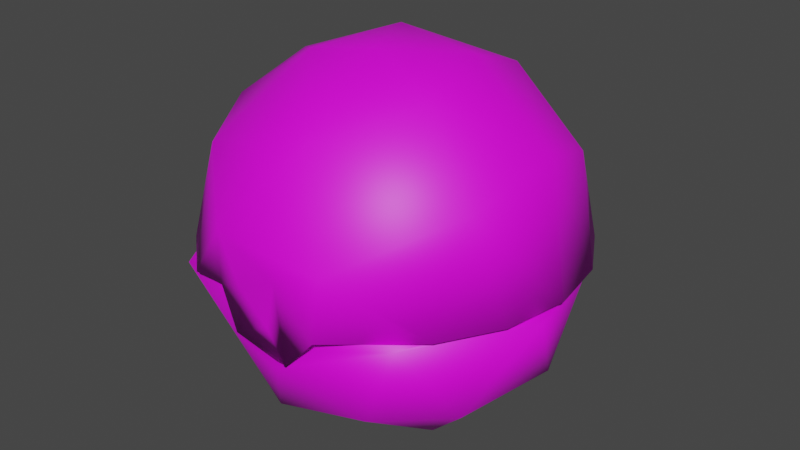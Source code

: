 # Source: item.blend  (saved by Blender 4.2.66; exported with 4.5.12 LTS)
import bpy
from mathutils import Matrix  # noqa: F401  (used for matrix-valued properties, if any)

bpy.ops.wm.read_factory_settings(use_empty=True)
scene = bpy.context.scene
scene.name = 'PokeBall'

# ---- images (referenced by path relative to the original .blend; pixels are not part of the script)
import os
ASSET_DIR = os.environ.get("B2B_ASSET_DIR", "")  # directory of the original .blend (textures are referenced by path, not embedded)
HERE = os.path.dirname(os.path.abspath(__file__))  # packed textures are extracted next to this script under _unpacked/

def load_image(name, relpath, width, height, colorspace="sRGB"):
    """Load a texture the original file referenced (path relative to the .blend, or extracted next to this script)."""
    p = next((c for c in (os.path.join(HERE, relpath), os.path.join(ASSET_DIR, relpath)) if relpath and os.path.exists(c)), "")
    if p:
        img = bpy.data.images.load(p, check_existing=True)
        img.name = name
    else:  # same state as the original file: an image datablock whose file is absent (Cycles renders it pink)
        img = bpy.data.images.new(name, width, height)
        img.source = "FILE"
        img.filepath = "//" + (relpath or name)
    img.colorspace_settings.name = colorspace
    return img
img_it_ball_1_body1_png_001 = load_image('it_ball_1_Body1.png.001', 'it_ball_1_Body1.png', 1024, 1024, 'sRGB')

# ---- materials (node trees are filled in below, after node groups)
mat_material = bpy.data.materials.new('material')
mat_material.use_transparent_shadow = False
mat_material.diffuse_color = (0.5642, 0.6605, 0.6037, 1.0)

# ---- material node trees
mat_material.use_nodes = True; mat_material.node_tree.nodes.clear()
_N = mat_material.node_tree.nodes; _L = mat_material.node_tree.links
n0 = _N.new('ShaderNodeBsdfPrincipled'); n0.name = 'Principled BSDF'; n0.location = (10, 300)
n0.distribution = 'GGX'
n0.subsurface_method = 'RANDOM_WALK_SKIN'
n0.inputs[3].default_value = 1.45
n0.inputs[27].default_value = (0.0, 0.0, 0.0, 1.0)
n0.inputs[28].default_value = 1.0
n1 = _N.new('ShaderNodeOutputMaterial'); n1.name = 'Material Output'; n1.location = (300, 300)
n2 = _N.new('ShaderNodeTexImage'); n2.name = 'Image Texture'; n2.location = (-280, 275)
n2.image = img_it_ball_1_body1_png_001
_L.new(n0.outputs[0], n1.inputs[0])
_L.new(n2.outputs[0], n0.inputs[0])
n1.is_active_output = True

# ---- world
world_world = bpy.data.worlds.new('World'); scene.world = world_world
world_world.use_nodes = True; world_world.node_tree.nodes.clear()
_N = world_world.node_tree.nodes; _L = world_world.node_tree.links
n0 = _N.new('ShaderNodeOutputWorld'); n0.name = 'World Output'; n0.location = (300, 300)
n1 = _N.new('ShaderNodeBackground'); n1.name = 'Background'; n1.location = (10, 300)
n1.inputs[0].default_value = (0.05088, 0.05088, 0.05088, 1.0)
_L.new(n1.outputs[0], n0.inputs[0])
n0.is_active_output = True
world_world.color = (0.05088, 0.05088, 0.05088)
world_world.use_sun_shadow = False
world_world.sun_shadow_jitter_overblur = 0.0

# ---- meshes
me_ball = bpy.data.meshes.new('Ball')
me_ball.from_pydata([(0.9415, -2.648, 2.824), (0.4959, -2.684, 2.827), (0.9035, -2.641, 2.838), (-0.9682, -2.669, 2.826), (0.4959, -2.684, 2.827), (0.8182, -2.663, 2.521), (1.948, -2.365, 2.82), (0.2167, -2.786, 2.054), (1.29, -2.193, 1.329), (3.022, -0.5603, 2.821), (2.245, -1.258, 1.309), (-0.6445, -2.673, 2.194), (2.742, 0.9888, 2.836), (2.009, 2.344, 2.826), (-0.3925, -2.177, 0.8366), (1.317, -0.6949, 0.3103), (2.54, 0.4838, 1.312), (-1.952, -1.637, 1.33), (-1.115, -0.8038, 0.2927), (0.09616, -1.014, 0.1285), (1.645, 2.007, 1.314), (1.113, 1.034, 0.3481), (0.8408, 0.05943, 0.06257), (-0.8571, 0.3581, 0.05043), (-0.2823, 1.432, 0.3167), (-0.01875, 2.599, 1.315), (-1.29, 2.227, 1.336), (-2.245, 1.292, 1.313), (-2.54, -0.4498, 1.31), (-0.9188, -2.645, 2.837), (-1.928, -2.418, 2.796), (-3.036, -0.478, 2.822), (-1.945, 2.398, 2.826), (0.04174, 3.09, 2.825), (-0.426, -2.763, 2.844), (1.06, -2.8, 3.747), (-1.622, -2.044, 4.67), (0.3818, -2.199, 5.195), (-2.43, -0.7149, 4.84), (-1.848, 0.09787, 5.474), (-0.8749, -0.7621, 5.87), (0.1361, -0.5907, 6.023), (1.367, -0.9388, 5.624), (-0.6376, 0.9042, 5.898), (-2.343, 1.334, 4.496), (-1.471, 2.016, 4.834), (-0.4445, 2.349, 4.987), (2.343, -1.336, 4.493), (2.483, 0.2639, 4.832), (1.06, 0.4627, 5.873), (-2.82, 1.065, 2.911), (-2.287, 1.97, 2.906), (-1.478, 2.637, 2.9), (0.9329, 1.675, 5.438), (0.9078, 2.538, 4.498), (2.328, 1.361, 4.496), (2.819, -1.068, 2.907), (2.285, -1.972, 2.898), (0.3771, -0.4549, 0.3761), (0.8807, 0.5249, 0.5282), (-0.5098, 0.8995, 0.5476), (-0.7463, -0.6107, 0.4868), (1.49, 1.651, 1.409), (-0.6719, 2.123, 1.409), (2.161, -0.457, 1.406), (-2.161, 0.4872, 1.407), (0.6262, -2.162, 1.46), (-1.489, -1.632, 1.412), (7.569e-06, 2.826, 2.834), (2.337, -1.336, 2.828), (-2.723, 1.038, 2.837), (-2.337, -1.336, 2.828), (0.0, -0.004384, 5.685), (0.8843, 1.507, 5.11), (0.1574, -1.804, 5.069), (-1.303, 1.182, 5.094), (-1.318, -1.172, 5.093), (1.816, 0.1225, 5.062), (0.0, 2.176, 4.506), (1.752, 2.073, 2.891), (1.88, -1.214, 4.545), (2.663, 0.503, 2.882), (0.009636, 2.715, 2.89), (1.717, -2.098, 2.877), (0.3606, -2.772, 2.853), (2.543, -0.9247, 2.885), (-2.218, -0.2829, 4.547), (3.013, -0.0344, 2.912), (2.843, 1.004, 2.911), (2.328, 1.92, 2.906), (1.534, 2.605, 2.9), (0.9895, -2.851, 2.792), (0.5546, 2.974, 2.896), (-0.492, 2.984, 2.922), (-3.013, 0.03169, 2.912), (-2.841, -1.006, 2.907), (-2.326, -1.922, 2.898), (-1.512, -2.62, 2.874), (-0.7322, -2.819, 3.874), (-1.717, -2.098, 2.877), (-2.608, -0.772, 2.875), (-2.652, 0.5548, 2.888), (-1.737, 2.085, 2.891), (0.2671, -2.8, 3.429), (0.08248, -2.792, 2.653), (-0.4122, -2.795, 3.109), (-0.6118, -2.727, 2.269), (0.3732, -2.76, 2.115), (1.012, -2.617, 2.92), (0.898, -2.656, 2.849), (-0.9106, -2.684, 2.924)], [], [(7, 5, 11), (5, 0, 1), (5, 4, 11), (4, 3, 11), (2, 5, 6), (6, 5, 7), (6, 7, 8), (6, 8, 10), (6, 10, 9), (8, 7, 14), (7, 11, 14), (9, 10, 16), (9, 16, 12), (12, 16, 13), (14, 19, 8), (8, 15, 10), (8, 19, 15), (13, 16, 20), (10, 15, 16), (14, 17, 18), (14, 18, 19), (15, 19, 22), (13, 20, 33), (18, 23, 19), (19, 23, 22), (15, 21, 16), (15, 22, 21), (16, 21, 20), (20, 25, 33), (20, 21, 25), (21, 24, 25), (21, 22, 24), (22, 23, 24), (24, 26, 25), (24, 23, 27), (24, 27, 26), (23, 28, 27), (23, 18, 28), (18, 17, 28), (17, 14, 30), (14, 11, 30), (11, 29, 30), (17, 30, 28), (30, 31, 28), (28, 31, 27), (31, 70, 27), (70, 32, 27), (27, 32, 26), (26, 32, 25), (32, 33, 25), (35, 37, 98), (98, 37, 36), (37, 40, 36), (36, 40, 38), (36, 97, 98), (97, 36, 96), (36, 38, 96), (96, 38, 95), (38, 40, 39), (37, 41, 40), (95, 38, 94), (37, 42, 41), (40, 41, 43), (40, 43, 39), (39, 44, 38), (39, 43, 45), (39, 45, 44), (38, 44, 94), (43, 46, 45), (43, 41, 49), (42, 37, 47), (42, 47, 48), (42, 48, 49), (42, 49, 41), (44, 50, 94), (50, 44, 51), (44, 45, 51), (51, 45, 52), (49, 48, 53), (49, 53, 43), (43, 53, 46), (53, 54, 46), (45, 46, 52), (52, 46, 93), (46, 54, 93), (53, 48, 55), (53, 55, 54), (54, 92, 93), (92, 54, 90), (54, 55, 90), (90, 55, 89), (89, 55, 88), (55, 48, 88), (88, 48, 87), (48, 47, 87), (87, 47, 56), (56, 47, 57), (47, 35, 57), (47, 37, 35), (58, 59, 60), (58, 60, 61), (60, 59, 63), (58, 64, 59), (60, 65, 61), (61, 66, 58), (62, 59, 64), (59, 62, 63), (60, 63, 65), (66, 61, 67), (58, 66, 64), (61, 65, 67), (62, 64, 12), (66, 67, 29), (66, 29, 2), (12, 68, 62), (63, 62, 68), (64, 66, 69), (69, 12, 64), (69, 66, 2), (67, 71, 29), (65, 63, 70), (70, 63, 68), (67, 65, 71), (65, 70, 71), (30, 29, 71), (71, 31, 30), (71, 70, 31), (4, 2, 29), (2, 6, 69), (70, 68, 32), (6, 9, 69), (68, 33, 32), (9, 12, 69), (68, 13, 33), (68, 12, 13), (72, 73, 77), (72, 75, 73), (72, 77, 74), (72, 76, 75), (72, 74, 76), (75, 78, 73), (74, 77, 80), (77, 73, 79), (77, 79, 81), (77, 81, 80), (75, 76, 86), (78, 82, 73), (78, 75, 102), (78, 102, 82), (82, 79, 73), (74, 99, 76), (74, 80, 83), (74, 84, 99), (74, 83, 84), (81, 85, 80), (80, 85, 83), (76, 99, 86), (75, 101, 102), (75, 86, 101), (99, 100, 86), (86, 100, 101), (35, 91, 57), (97, 110, 98), (84, 34, 99), (103, 91, 35), (103, 107, 91), (103, 104, 107), (35, 98, 103), (104, 106, 107), (98, 105, 103), (104, 105, 106), (105, 110, 106), (110, 105, 98), (105, 104, 103), (108, 91, 107), (91, 109, 83), (91, 83, 57), (109, 84, 83), (83, 85, 57), (85, 56, 57), (85, 81, 56), (81, 87, 56), (81, 88, 87), (81, 79, 88), (79, 89, 88), (79, 90, 89), (79, 82, 90), (82, 92, 90), (82, 93, 92), (82, 52, 93), (82, 102, 52), (102, 51, 52), (102, 50, 51), (102, 101, 50), (101, 94, 50), (101, 100, 94), (100, 95, 94), (100, 96, 95), (100, 99, 96), (99, 97, 96), (99, 110, 97), (99, 34, 110), (107, 106, 108), (106, 110, 108)])
me_ball.polygons.foreach_set('use_smooth', [True] * 204)
_k = set([(2, 29), (2, 69), (12, 68), (12, 69), (29, 71), (68, 70), (70, 71), (91, 107)])
me_ball.attributes.new('sharp_edge', 'BOOLEAN', 'EDGE').data.foreach_set('value', [ (min(e.vertices), max(e.vertices)) in _k for e in me_ball.edges])
_uv = me_ball.uv_layers.new(name='UVMap')
_uv.uv.foreach_set('vector', [0.4344, 0.7192, 0.4573, 0.6828, 0.4455, 0.7962, 0.4573, 0.6828, 0.4787, 0.6725, 0.4788, 0.7088, 0.4573, 0.6828, 0.4788, 0.7088, 0.4455, 0.7962, 0.4788, 0.7088, 0.4788, 0.828, 0.4455, 0.7962, 0.4616, 0.8208, 0.4398, 0.7975, 0.421, 0.8935, 0.421, 0.8935, 0.4398, 0.7975, 0.4228, 0.7584, 0.421, 0.8935, 0.4228, 0.7584, 0.3635, 0.8156, 0.421, 0.8935, 0.3635, 0.8156, 0.3133, 0.8634, 0.421, 0.8935, 0.3133, 0.8634, 0.2875, 0.9715, 0.3635, 0.8156, 0.4228, 0.7584, 0.3489, 0.7284, 0.4228, 0.7584, 0.4322, 0.7047, 0.3489, 0.7284, 0.2875, 0.9715, 0.3133, 0.8634, 0.2243, 0.8793, 0.2875, 0.9715, 0.2243, 0.8793, 0.1684, 0.9649, 0.1684, 0.9649, 0.2243, 0.8793, 0.0746, 0.8955, 0.3489, 0.7284, 0.2888, 0.7524, 0.3635, 0.8156, 0.3635, 0.8156, 0.2807, 0.8097, 0.3133, 0.8634, 0.3635, 0.8156, 0.2888, 0.7524, 0.2807, 0.8097, 0.0746, 0.8955, 0.2243, 0.8793, 0.1459, 0.8343, 0.3133, 0.8634, 0.2807, 0.8097, 0.2243, 0.8793, 0.3489, 0.7284, 0.3326, 0.6459, 0.2804, 0.7012, 0.3489, 0.7284, 0.2804, 0.7012, 0.2888, 0.7524, 0.2807, 0.8097, 0.2888, 0.7524, 0.2466, 0.7807, 0.0746, 0.8955, 0.1459, 0.8343, 0.0209, 0.7505, 0.2804, 0.7012, 0.2322, 0.7163, 0.2888, 0.7524, 0.2888, 0.7524, 0.2322, 0.7163, 0.2466, 0.7807, 0.2807, 0.8097, 0.2028, 0.7987, 0.2243, 0.8793, 0.2807, 0.8097, 0.2466, 0.7807, 0.2028, 0.7987, 0.2243, 0.8793, 0.2028, 0.7987, 0.1459, 0.8343, 0.1459, 0.8343, 0.1148, 0.7495, 0.0209, 0.7505, 0.1459, 0.8343, 0.2028, 0.7987, 0.1148, 0.7495, 0.2028, 0.7987, 0.1877, 0.7388, 0.1148, 0.7495, 0.2028, 0.7987, 0.2466, 0.7807, 0.1877, 0.7388, 0.2466, 0.7807, 0.2322, 0.7163, 0.1877, 0.7388, 0.1877, 0.7388, 0.1304, 0.6826, 0.1148, 0.7495, 0.1877, 0.7388, 0.2322, 0.7163, 0.1805, 0.6349, 0.1877, 0.7388, 0.1805, 0.6349, 0.1304, 0.6826, 0.2322, 0.7163, 0.2695, 0.6189, 0.1805, 0.6349, 0.2322, 0.7163, 0.2804, 0.7012, 0.2695, 0.6189, 0.2804, 0.7012, 0.3326, 0.6459, 0.2695, 0.6189, 0.3326, 0.6459, 0.3489, 0.7284, 0.4056, 0.605, 0.3489, 0.7284, 0.4322, 0.7047, 0.4056, 0.605, 0.4322, 0.7047, 0.4605, 0.6733, 0.4056, 0.605, 0.3326, 0.6459, 0.4056, 0.605, 0.2695, 0.6189, 0.4056, 0.605, 0.2848, 0.5262, 0.2695, 0.6189, 0.2695, 0.6189, 0.2848, 0.5262, 0.1805, 0.6349, 0.2848, 0.5262, 0.1684, 0.5334, 0.1805, 0.6349, 0.1684, 0.5334, 0.07283, 0.6048, 0.1805, 0.6349, 0.1805, 0.6349, 0.07283, 0.6048, 0.1304, 0.6826, 0.1304, 0.6826, 0.07283, 0.6048, 0.1148, 0.7495, 0.07283, 0.6048, 0.0209, 0.7505, 0.1148, 0.7495, 0.4335, 0.3205, 0.3553, 0.27, 0.4362, 0.2125, 0.4362, 0.2125, 0.3553, 0.27, 0.3594, 0.169, 0.3553, 0.27, 0.2838, 0.2174, 0.3594, 0.169, 0.3594, 0.169, 0.2838, 0.2174, 0.2867, 0.1295, 0.3594, 0.169, 0.4429, 0.1452, 0.4362, 0.2125, 0.4429, 0.1452, 0.3594, 0.169, 0.3946, 0.08611, 0.3594, 0.169, 0.2867, 0.1295, 0.3946, 0.08611, 0.3946, 0.08611, 0.2867, 0.1295, 0.3286, 0.04731, 0.2867, 0.1295, 0.2838, 0.2174, 0.2467, 0.1723, 0.3553, 0.27, 0.2764, 0.2593, 0.2838, 0.2174, 0.3286, 0.04731, 0.2867, 0.1295, 0.2531, 0.03436, 0.3553, 0.27, 0.2955, 0.3131, 0.2764, 0.2593, 0.2838, 0.2174, 0.2764, 0.2593, 0.2177, 0.2294, 0.2838, 0.2174, 0.2177, 0.2294, 0.2467, 0.1723, 0.2467, 0.1723, 0.1804, 0.1288, 0.2867, 0.1295, 0.2467, 0.1723, 0.2177, 0.2294, 0.1491, 0.1857, 0.2467, 0.1723, 0.1491, 0.1857, 0.1804, 0.1288, 0.2867, 0.1295, 0.1804, 0.1288, 0.2531, 0.03436, 0.2177, 0.2294, 0.1372, 0.2352, 0.1491, 0.1857, 0.2177, 0.2294, 0.2764, 0.2593, 0.2367, 0.2983, 0.2955, 0.3131, 0.3553, 0.27, 0.3259, 0.3808, 0.2955, 0.3131, 0.3259, 0.3808, 0.2454, 0.3796, 0.2955, 0.3131, 0.2454, 0.3796, 0.2367, 0.2983, 0.2955, 0.3131, 0.2367, 0.2983, 0.2764, 0.2593, 0.1804, 0.1288, 0.1775, 0.04715, 0.2531, 0.03436, 0.1775, 0.04715, 0.1804, 0.1288, 0.1114, 0.08596, 0.1804, 0.1288, 0.1491, 0.1857, 0.1114, 0.08596, 0.1114, 0.08596, 0.1491, 0.1857, 0.06286, 0.1451, 0.2367, 0.2983, 0.2454, 0.3796, 0.179, 0.297, 0.2367, 0.2983, 0.179, 0.297, 0.2177, 0.2294, 0.2177, 0.2294, 0.179, 0.297, 0.1372, 0.2352, 0.179, 0.297, 0.1164, 0.3046, 0.1372, 0.2352, 0.1491, 0.1857, 0.1372, 0.2352, 0.06286, 0.1451, 0.06286, 0.1451, 0.1372, 0.2352, 0.03751, 0.2169, 0.1372, 0.2352, 0.1164, 0.3046, 0.03751, 0.2169, 0.179, 0.297, 0.2454, 0.3796, 0.1804, 0.3808, 0.179, 0.297, 0.1804, 0.3808, 0.1164, 0.3046, 0.1164, 0.3046, 0.03688, 0.2931, 0.03751, 0.2169, 0.03688, 0.2931, 0.1164, 0.3046, 0.06307, 0.3647, 0.1164, 0.3046, 0.1804, 0.3808, 0.06307, 0.3647, 0.06307, 0.3647, 0.1804, 0.3808, 0.1116, 0.4237, 0.1116, 0.4237, 0.1804, 0.3808, 0.1777, 0.4624, 0.1804, 0.3808, 0.2454, 0.3796, 0.1777, 0.4624, 0.1777, 0.4624, 0.2454, 0.3796, 0.2533, 0.4752, 0.2454, 0.3796, 0.3259, 0.3808, 0.2533, 0.4752, 0.2533, 0.4752, 0.3259, 0.3808, 0.3288, 0.4624, 0.3288, 0.4624, 0.3259, 0.3808, 0.3948, 0.4235, 0.3259, 0.3808, 0.4335, 0.3205, 0.3948, 0.4235, 0.3259, 0.3808, 0.3553, 0.27, 0.4335, 0.3205, 0.7934, 0.7881, 0.756, 0.8067, 0.7398, 0.7536, 0.7934, 0.7881, 0.7398, 0.7536, 0.7975, 0.745, 0.7398, 0.7536, 0.756, 0.8067, 0.6705, 0.7397, 0.7934, 0.7881, 0.7979, 0.8802, 0.756, 0.8067, 0.7398, 0.7536, 0.7516, 0.6661, 0.7975, 0.745, 0.7975, 0.745, 0.8826, 0.8044, 0.7934, 0.7881, 0.6937, 0.8467, 0.756, 0.8067, 0.7979, 0.8802, 0.756, 0.8067, 0.6937, 0.8467, 0.6705, 0.7397, 0.7398, 0.7536, 0.6705, 0.7397, 0.7516, 0.6661, 0.8826, 0.8044, 0.7975, 0.745, 0.8563, 0.6994, 0.7934, 0.7881, 0.8826, 0.8044, 0.7979, 0.8802, 0.7975, 0.745, 0.7516, 0.6661, 0.8563, 0.6994, 0.6937, 0.8467, 0.7979, 0.8802, 0.6425, 0.9242, 0.8826, 0.8044, 0.8563, 0.6994, 0.9551, 0.697, 0.8826, 0.8044, 0.9551, 0.697, 0.955, 0.8493, 0.6425, 0.9242, 0.5904, 0.7732, 0.6937, 0.8467, 0.6705, 0.7397, 0.6937, 0.8467, 0.5904, 0.7732, 0.7979, 0.8802, 0.8826, 0.8044, 0.873, 0.9433, 0.873, 0.9433, 0.6425, 0.9242, 0.7979, 0.8802, 0.873, 0.9433, 0.8826, 0.8044, 0.955, 0.8493, 0.8563, 0.6994, 0.873, 0.603, 0.9551, 0.697, 0.7516, 0.6661, 0.6705, 0.7397, 0.639, 0.6236, 0.639, 0.6236, 0.6705, 0.7397, 0.5904, 0.7732, 0.8563, 0.6994, 0.7516, 0.6661, 0.873, 0.603, 0.7516, 0.6661, 0.639, 0.6236, 0.873, 0.603, 0.5482, 0.9007, 0.5478, 0.8561, 0.5012, 0.9203, 0.5012, 0.9203, 0.5482, 0.9619, 0.5482, 0.9007, 0.5012, 0.9203, 0.5571, 0.9485, 0.5482, 0.9619, 0.5482, 0.8054, 0.5498, 0.7894, 0.5478, 0.8561, 0.5498, 0.7894, 0.5482, 0.7535, 0.5012, 0.7244, 0.5571, 0.9485, 0.5012, 0.8224, 0.5482, 0.8913, 0.5482, 0.7535, 0.5482, 0.684, 0.5012, 0.7244, 0.5012, 0.8224, 0.5482, 0.8218, 0.5482, 0.8913, 0.5482, 0.684, 0.5545, 0.6972, 0.5012, 0.7244, 0.5012, 0.8224, 0.5482, 0.7523, 0.5482, 0.8218, 0.5012, 0.8224, 0.5545, 0.6972, 0.5482, 0.7523, 0.7752, 0.2254, 0.7988, 0.299, 0.7238, 0.2906, 0.7752, 0.2254, 0.853, 0.217, 0.7988, 0.299, 0.7752, 0.2254, 0.7238, 0.2906, 0.7081, 0.179, 0.7752, 0.2254, 0.7749, 0.1465, 0.853, 0.217, 0.7752, 0.2254, 0.7081, 0.179, 0.7749, 0.1465, 0.853, 0.217, 0.8618, 0.299, 0.7988, 0.299, 0.7081, 0.179, 0.7238, 0.2906, 0.6693, 0.2579, 0.7238, 0.2906, 0.7988, 0.299, 0.8094, 0.4198, 0.7238, 0.2906, 0.8094, 0.4198, 0.6765, 0.3963, 0.7238, 0.2906, 0.6765, 0.3963, 0.6693, 0.2579, 0.853, 0.217, 0.7749, 0.1465, 0.8355, 0.1325, 0.8618, 0.299, 0.9263, 0.3524, 0.7988, 0.299, 0.8618, 0.299, 0.853, 0.217, 0.9726, 0.2255, 0.8618, 0.299, 0.9726, 0.2255, 0.9263, 0.3524, 0.9263, 0.3524, 0.8094, 0.4198, 0.7988, 0.299, 0.7081, 0.179, 0.741, 0.03106, 0.7749, 0.1465, 0.7081, 0.179, 0.6693, 0.2579, 0.5778, 0.2254, 0.7081, 0.179, 0.623, 0.09767, 0.741, 0.03106, 0.7081, 0.179, 0.5778, 0.2254, 0.623, 0.09767, 0.6765, 0.3963, 0.6016, 0.3256, 0.6693, 0.2579, 0.6693, 0.2579, 0.6016, 0.3256, 0.5778, 0.2254, 0.7749, 0.1465, 0.741, 0.03106, 0.8355, 0.1325, 0.853, 0.217, 0.9264, 0.09863, 0.9726, 0.2255, 0.853, 0.217, 0.8355, 0.1325, 0.9264, 0.09863, 0.741, 0.03106, 0.8438, 0.03714, 0.8355, 0.1325, 0.8355, 0.1325, 0.8438, 0.03714, 0.9264, 0.09863, 0.9593, 0.548, 0.9659, 0.5131, 0.9177, 0.5187, 0.9176, 0.5167, 0.9348, 0.5131, 0.9353, 0.5445, 0.9751, 0.4707, 0.9488, 0.4493, 0.9002, 0.4511, 0.5625, 0.5283, 0.6695, 0.4671, 0.6142, 0.592, 0.5625, 0.5283, 0.583, 0.3869, 0.6695, 0.4671, 0.5625, 0.5283, 0.541, 0.4525, 0.583, 0.3869, 0.6142, 0.592, 0.4625, 0.5916, 0.5625, 0.5283, 0.541, 0.4525, 0.4533, 0.4024, 0.583, 0.3869, 0.4625, 0.5916, 0.4891, 0.4986, 0.5625, 0.5283, 0.541, 0.4525, 0.4891, 0.4986, 0.4533, 0.4024, 0.4891, 0.4986, 0.4086, 0.467, 0.4533, 0.4024, 0.4086, 0.467, 0.4891, 0.4986, 0.4625, 0.5916, 0.4982, 0.5063, 0.5497, 0.4641, 0.5598, 0.5284, 0.5237, 1.662, 0.4968, 1.662, 0.5044, 1.759, 0.5008, 0.9273, 0.5226, 0.9279, 0.5476, 0.8859, 0.5008, 0.9273, 0.5476, 0.8859, 0.5009, 0.8703, 0.5226, 0.9279, 0.5453, 0.9272, 0.5476, 0.8859, 0.5476, 0.8859, 0.5476, 0.8333, 0.5009, 0.8703, 0.5476, 0.8333, 0.5008, 0.8333, 0.5009, 0.8703, 0.5476, 0.8333, 0.5476, 0.7795, 0.5008, 0.8333, 0.5476, 0.7795, 0.5008, 0.7964, 0.5008, 0.8333, 0.5476, 0.7795, 0.5008, 0.7595, 0.5008, 0.7964, 0.5476, 0.7795, 0.5476, 0.7071, 0.5008, 0.7595, 0.5476, 0.7071, 0.5008, 0.7225, 0.5008, 0.7595, 0.5476, 0.7071, 0.5009, 0.6856, 0.5008, 0.7225, 0.5476, 0.7071, 0.5476, 0.6642, 0.5009, 0.6856, 0.5476, 0.6642, 0.5008, 0.6487, 0.5009, 0.6856, 0.5476, 0.6642, 0.5009, 0.6856, 0.5008, 0.6487, 0.5476, 0.6642, 0.5008, 0.7225, 0.5009, 0.6856, 0.5476, 0.6642, 0.5476, 0.738, 0.5008, 0.7225, 0.5476, 0.738, 0.5008, 0.7595, 0.5008, 0.7225, 0.5476, 0.738, 0.5008, 0.7964, 0.5008, 0.7595, 0.5476, 0.738, 0.5476, 0.7964, 0.5008, 0.7964, 0.5476, 0.7964, 0.5008, 0.8333, 0.5008, 0.7964, 0.5476, 0.7964, 0.5476, 0.8522, 0.5008, 0.8333, 0.5476, 0.8522, 0.5009, 0.8703, 0.5008, 0.8333, 0.5476, 0.8522, 0.5009, 0.9072, 0.5009, 0.8703, 0.5476, 0.8522, 0.5476, 0.9228, 0.5009, 0.9072, 0.5476, 0.9228, 0.5008, 0.9441, 0.5009, 0.9072, 0.5476, 0.9228, 0.5037, 0.9645, 0.5008, 0.9441, 0.5476, 0.9228, 0.5453, 0.9641, 0.5037, 0.9645, 0.8019, 0.661, 0.7311, 0.6897, 0.8531, 0.8075, 0.7311, 0.6897, 0.6971, 0.8053, 0.8531, 0.8075])
me_ball.materials.append(mat_material)
me_ball.update()
me_ball.normals_split_custom_set([tuple(v) for v in zip(*[iter([0.03451, -0.9934, -0.1098, 0.187, -0.9821, -0.02081, -0.1797, -0.9666, -0.1825, 0.03599, -0.9993, -0.005236, 0.08124, -0.9966, 0.01685, 0.01965, -0.9986, -0.0494, 0.187, -0.9821, -0.02081, 0.03141, -0.9993, -0.01823, -0.1797, -0.9666, -0.1825, 0.03141, -0.9993, -0.01823, -0.03699, -0.9993, 0.002296, -0.1797, -0.9666, -0.1825, 0.2513, -0.9349, 0.2508, 0.187, -0.9821, -0.02081, 0.5334, -0.6685, 0.5182, 0.5334, -0.6685, 0.5182, 0.187, -0.9821, -0.02081, 0.03451, -0.9934, -0.1098, 0.5334, -0.6685, 0.5182, 0.03451, -0.9934, -0.1098, 0.3944, -0.7407, -0.5439, 0.5334, -0.6685, 0.5182, 0.3944, -0.7407, -0.5439, 0.7474, -0.4055, -0.5263, 0.5334, -0.6685, 0.5182, 0.7474, -0.4055, -0.5263, 0.8416, -0.1559, 0.5172, 0.3944, -0.7407, -0.5439, 0.03451, -0.9934, -0.1098, -0.1302, -0.729, -0.6721, 0.03451, -0.9934, -0.1098, -0.1797, -0.9666, -0.1825, -0.1302, -0.729, -0.6721, 0.8416, -0.1559, 0.5172, 0.7474, -0.4055, -0.5263, 0.8328, 0.1696, -0.5269, 0.8416, -0.1559, 0.5172, 0.8328, 0.1696, -0.5269, 0.9343, 0.3537, 0.04344, 0.9343, 0.3537, 0.04344, 0.8328, 0.1696, -0.5269, 0.5635, 0.6485, 0.5118, -0.1302, -0.729, -0.6721, 0.04258, -0.3555, -0.9337, 0.3944, -0.7407, -0.5439, 0.3944, -0.7407, -0.5439, 0.4542, -0.247, -0.856, 0.7474, -0.4055, -0.5263, 0.3944, -0.7407, -0.5439, 0.04258, -0.3555, -0.9337, 0.4542, -0.247, -0.856, 0.5635, 0.6485, 0.5118, 0.8328, 0.1696, -0.5269, 0.5343, 0.6614, -0.5264, 0.7474, -0.4055, -0.5263, 0.4542, -0.247, -0.856, 0.8328, 0.1696, -0.5269, -0.1302, -0.729, -0.6721, -0.6513, -0.5603, -0.5117, -0.4037, -0.2727, -0.8733, -0.1302, -0.729, -0.6721, -0.4037, -0.2727, -0.8733, 0.04258, -0.3555, -0.9337, 0.4542, -0.247, -0.856, 0.04258, -0.3555, -0.9337, 0.2649, 0.04881, -0.963, 0.5635, 0.6485, 0.5118, 0.5343, 0.6614, -0.5264, 0.01364, 0.8624, 0.506, -0.4037, -0.2727, -0.8733, -0.3082, 0.1295, -0.9425, 0.04258, -0.3555, -0.9337, 0.04258, -0.3555, -0.9337, -0.3082, 0.1295, -0.9425, 0.2649, 0.04881, -0.963, 0.4542, -0.247, -0.856, 0.3713, 0.3518, -0.8593, 0.8328, 0.1696, -0.5269, 0.4542, -0.247, -0.856, 0.2649, 0.04881, -0.963, 0.3713, 0.3518, -0.8593, 0.8328, 0.1696, -0.5269, 0.3713, 0.3518, -0.8593, 0.5343, 0.6614, -0.5264, 0.5343, 0.6614, -0.5264, 0.0139, 0.8501, -0.5265, 0.01364, 0.8624, 0.506, 0.5343, 0.6614, -0.5264, 0.3713, 0.3518, -0.8593, 0.0139, 0.8501, -0.5265, 0.3713, 0.3518, -0.8593, -0.09562, 0.4798, -0.8722, 0.0139, 0.8501, -0.5265, 0.3713, 0.3518, -0.8593, 0.2649, 0.04881, -0.963, -0.09562, 0.4798, -0.8722, 0.2649, 0.04881, -0.963, -0.3082, 0.1295, -0.9425, -0.09562, 0.4798, -0.8722, -0.09562, 0.4798, -0.8722, -0.4145, 0.7398, -0.5299, 0.0139, 0.8501, -0.5265, -0.09562, 0.4798, -0.8722, -0.3082, 0.1295, -0.9425, -0.7456, 0.3862, -0.5431, -0.09562, 0.4798, -0.8722, -0.7456, 0.3862, -0.5431, -0.4145, 0.7398, -0.5299, -0.3082, 0.1295, -0.9425, -0.8319, -0.1332, -0.5388, -0.7456, 0.3862, -0.5431, -0.3082, 0.1295, -0.9425, -0.4037, -0.2727, -0.8733, -0.8319, -0.1332, -0.5388, -0.4037, -0.2727, -0.8733, -0.6513, -0.5603, -0.5117, -0.8319, -0.1332, -0.5388, -0.6513, -0.5603, -0.5117, -0.1302, -0.729, -0.6721, -0.5463, -0.6957, 0.4664, -0.1302, -0.729, -0.6721, -0.1797, -0.9666, -0.1825, -0.5463, -0.6957, 0.4664, -0.1797, -0.9666, -0.1825, -0.2228, -0.9516, 0.2118, -0.5463, -0.6957, 0.4664, -0.6513, -0.5603, -0.5117, -0.5463, -0.6957, 0.4664, -0.8319, -0.1332, -0.5388, -0.5463, -0.6957, 0.4664, -0.8497, -0.138, 0.5088, -0.8319, -0.1332, -0.5388, -0.8319, -0.1332, -0.5388, -0.8497, -0.138, 0.5088, -0.7456, 0.3862, -0.5431, -0.8497, -0.138, 0.5088, -0.9425, 0.3313, 0.04407, -0.7456, 0.3862, -0.5431, -0.9425, 0.3313, 0.04407, -0.5312, 0.6687, 0.5202, -0.7456, 0.3862, -0.5431, -0.7456, 0.3862, -0.5431, -0.5312, 0.6687, 0.5202, -0.4145, 0.7398, -0.5299, -0.4145, 0.7398, -0.5299, -0.5312, 0.6687, 0.5202, 0.0139, 0.8501, -0.5265, -0.5312, 0.6687, 0.5202, 0.01364, 0.8624, 0.506, 0.0139, 0.8501, -0.5265, 0.3394, -0.9071, 0.2491, 0.1183, -0.7139, 0.6902, -0.2059, -0.9493, 0.2376, -0.2059, -0.9493, 0.2376, 0.1183, -0.7139, 0.6902, -0.5281, -0.6656, 0.5274, 0.1183, -0.7139, 0.6902, -0.2943, -0.2844, 0.9124, -0.5281, -0.6656, 0.5274, -0.5281, -0.6656, 0.5274, -0.2943, -0.2844, 0.9124, -0.8139, -0.2319, 0.5327, -0.5281, -0.6656, 0.5274, -0.3417, -0.6987, -0.6285, -0.2059, -0.9493, 0.2376, -0.3417, -0.6987, -0.6285, -0.5281, -0.6656, 0.5274, -0.6532, -0.5167, -0.5535, -0.5281, -0.6656, 0.5274, -0.8139, -0.2319, 0.5327, -0.6532, -0.5167, -0.5535, -0.6532, -0.5167, -0.5535, -0.8139, -0.2319, 0.5327, -0.795, -0.2855, -0.5352, -0.8139, -0.2319, 0.5327, -0.2943, -0.2844, 0.9124, -0.5992, 0.07343, 0.7972, 0.1183, -0.7139, 0.6902, 0.04529, -0.1942, 0.9799, -0.2943, -0.2844, 0.9124, -0.795, -0.2855, -0.5352, -0.8139, -0.2319, 0.5327, -0.8462, 0.02054, -0.5324, 0.1183, -0.7139, 0.6902, 0.462, -0.3201, 0.8271, 0.04529, -0.1942, 0.9799, -0.2943, -0.2844, 0.9124, 0.04529, -0.1942, 0.9799, -0.2072, 0.2999, 0.9312, -0.2943, -0.2844, 0.9124, -0.2072, 0.2999, 0.9312, -0.5992, 0.07343, 0.7972, -0.5992, 0.07343, 0.7972, -0.7937, 0.4082, 0.451, -0.8139, -0.2319, 0.5327, -0.5992, 0.07343, 0.7972, -0.2072, 0.2999, 0.9312, -0.4926, 0.6717, 0.5533, -0.5992, 0.07343, 0.7972, -0.4926, 0.6717, 0.5533, -0.7937, 0.4082, 0.451, -0.8139, -0.2319, 0.5327, -0.7937, 0.4082, 0.451, -0.8462, 0.02054, -0.5324, -0.2072, 0.2999, 0.9312, -0.1425, 0.7909, 0.5951, -0.4926, 0.6717, 0.5533, -0.2072, 0.2999, 0.9312, 0.04529, -0.1942, 0.9799, 0.3578, 0.162, 0.9197, 0.462, -0.3201, 0.8271, 0.1183, -0.7139, 0.6902, 0.7686, -0.4494, 0.4554, 0.462, -0.3201, 0.8271, 0.7686, -0.4494, 0.4554, 0.8221, 0.06981, 0.565, 0.462, -0.3201, 0.8271, 0.8221, 0.06981, 0.565, 0.3578, 0.162, 0.9197, 0.462, -0.3201, 0.8271, 0.3578, 0.162, 0.9197, 0.04529, -0.1942, 0.9799, -0.7937, 0.4082, 0.451, -0.7802, 0.2748, -0.5619, -0.8462, 0.02054, -0.5324, -0.7802, 0.2748, -0.5619, -0.7937, 0.4082, 0.451, -0.6148, 0.5425, -0.5724, -0.7937, 0.4082, 0.451, -0.4926, 0.6717, 0.5533, -0.6148, 0.5425, -0.5724, -0.6148, 0.5425, -0.5724, -0.4926, 0.6717, 0.5533, -0.3981, 0.7289, -0.5569, 0.3578, 0.162, 0.9197, 0.8221, 0.06981, 0.565, 0.316, 0.528, 0.7882, 0.3578, 0.162, 0.9197, 0.316, 0.528, 0.7882, -0.2072, 0.2999, 0.9312, -0.2072, 0.2999, 0.9312, 0.316, 0.528, 0.7882, -0.1425, 0.7909, 0.5951, 0.316, 0.528, 0.7882, 0.3093, 0.8498, 0.4268, -0.1425, 0.7909, 0.5951, -0.4926, 0.6717, 0.5533, -0.1425, 0.7909, 0.5951, -0.3981, 0.7289, -0.5569, -0.3981, 0.7289, -0.5569, -0.1425, 0.7909, 0.5951, -0.1439, 0.8448, -0.5154, -0.1425, 0.7909, 0.5951, 0.3093, 0.8498, 0.4268, -0.1439, 0.8448, -0.5154, 0.316, 0.528, 0.7882, 0.8221, 0.06981, 0.565, 0.756, 0.4685, 0.4572, 0.316, 0.528, 0.7882, 0.756, 0.4685, 0.4572, 0.3093, 0.8498, 0.4268, 0.3093, 0.8498, 0.4268, 0.1308, 0.8046, -0.5792, -0.1439, 0.8448, -0.5154, 0.1308, 0.8046, -0.5792, 0.3093, 0.8498, 0.4268, 0.4362, 0.6954, -0.5711, 0.3093, 0.8498, 0.4268, 0.756, 0.4685, 0.4572, 0.4362, 0.6954, -0.5711, 0.4362, 0.6954, -0.5711, 0.756, 0.4685, 0.4572, 0.6246, 0.5333, -0.5705, 0.6246, 0.5333, -0.5705, 0.756, 0.4685, 0.4572, 0.7856, 0.2646, -0.5594, 0.756, 0.4685, 0.4572, 0.8221, 0.06981, 0.565, 0.7856, 0.2646, -0.5594, 0.7856, 0.2646, -0.5594, 0.8221, 0.06981, 0.565, 0.8417, -0.01797, -0.5397, 0.8221, 0.06981, 0.565, 0.7686, -0.4494, 0.4554, 0.8417, -0.01797, -0.5397, 0.8417, -0.01797, -0.5397, 0.7686, -0.4494, 0.4554, 0.7851, -0.2697, -0.5576, 0.7851, -0.2697, -0.5576, 0.7686, -0.4494, 0.4554, 0.6189, -0.5416, -0.569, 0.7686, -0.4494, 0.4554, 0.3394, -0.9071, 0.2491, 0.6189, -0.5416, -0.569, 0.7686, -0.4494, 0.4554, 0.1183, -0.7139, 0.6902, 0.3394, -0.9071, 0.2491, -0.1754, 0.2262, 0.9581, -0.3458, -0.2361, 0.9081, 0.1922, -0.3628, 0.9118, -0.1754, 0.2262, 0.9581, 0.1922, -0.3628, 0.9118, 0.306, 0.2491, 0.9189, 0.1922, -0.3628, 0.9118, -0.3458, -0.2361, 0.9081, 0.2673, -0.7708, 0.5783, -0.1754, 0.2262, 0.9581, -0.7692, 0.1982, 0.6074, -0.3458, -0.2361, 0.9081, 0.1922, -0.3628, 0.9118, 0.7701, -0.149, 0.6203, 0.306, 0.2491, 0.9189, 0.306, 0.2491, 0.9189, -0.2405, 0.7495, 0.6168, -0.1754, 0.2262, 0.9581, -0.5222, -0.6347, 0.5697, -0.3458, -0.2361, 0.9081, -0.7692, 0.1982, 0.6074, -0.3458, -0.2361, 0.9081, -0.5222, -0.6347, 0.5697, 0.2673, -0.7708, 0.5783, 0.1922, -0.3628, 0.9118, 0.2673, -0.7708, 0.5783, 0.7701, -0.149, 0.6203, -0.2405, 0.7495, 0.6168, 0.306, 0.2491, 0.9189, 0.5457, 0.5809, 0.6039, -0.1754, 0.2262, 0.9581, -0.2405, 0.7495, 0.6168, -0.7692, 0.1982, 0.6074, 0.306, 0.2491, 0.9189, 0.7701, -0.149, 0.6203, 0.5457, 0.5809, 0.6039, -0.5222, -0.6347, 0.5697, -0.7692, 0.1982, 0.6074, -0.8623, -0.3402, 0.3751, -0.2405, 0.7495, 0.6168, 0.5457, 0.5809, 0.6039, 0.3079, 0.8652, 0.3958, -0.2405, 0.7495, 0.6168, 0.3079, 0.8652, 0.3958, -0.3453, 0.8627, 0.3695, -0.8623, -0.3402, 0.3751, -0.01033, -0.9475, 0.3197, -0.5222, -0.6347, 0.5697, 0.2673, -0.7708, 0.5783, -0.5222, -0.6347, 0.5697, -0.01033, -0.9475, 0.3197, -0.7692, 0.1982, 0.6074, -0.2405, 0.7495, 0.6168, -0.7933, 0.4873, 0.365, -0.7933, 0.4873, 0.365, -0.8623, -0.3402, 0.3751, -0.7692, 0.1982, 0.6074, -0.7933, 0.4873, 0.365, -0.2405, 0.7495, 0.6168, -0.3453, 0.8627, 0.3695, 0.5457, 0.5809, 0.6039, 0.8345, 0.4204, 0.3562, 0.3079, 0.8652, 0.3958, 0.7701, -0.149, 0.6203, 0.2673, -0.7708, 0.5783, 0.8522, -0.357, 0.3826, 0.8522, -0.357, 0.3826, 0.2673, -0.7708, 0.5783, -0.01033, -0.9475, 0.3197, 0.5457, 0.5809, 0.6039, 0.7701, -0.149, 0.6203, 0.8345, 0.4204, 0.3562, 0.7701, -0.149, 0.6203, 0.8522, -0.357, 0.3826, 0.8345, 0.4204, 0.3562, -0.5463, -0.6957, 0.4664, -0.2228, -0.9516, 0.2118, -0.0731, -0.05354, 0.9959, -0.0731, -0.05354, 0.9959, -0.8497, -0.138, 0.5088, -0.5463, -0.6957, 0.4664, -0.0731, -0.05354, 0.9959, -0.9425, 0.3313, 0.04407, -0.8497, -0.138, 0.5088, -0.0001614, -0.263, 0.9648, -0.0001614, -0.263, 0.9648, -0.0001614, -0.263, 0.9648, 0.2513, -0.9349, 0.2508, 0.5334, -0.6685, 0.5182, 0.02967, -0.01802, 0.9994, -0.9425, 0.3313, 0.04407, -0.0009797, 0.03042, 0.9995, -0.5312, 0.6687, 0.5202, 0.5334, -0.6685, 0.5182, 0.8416, -0.1559, 0.5172, 0.02967, -0.01802, 0.9994, -0.0009797, 0.03042, 0.9995, 0.01364, 0.8624, 0.506, -0.5312, 0.6687, 0.5202, 0.8416, -0.1559, 0.5172, 0.9343, 0.3537, 0.04344, 0.02967, -0.01802, 0.9994, -0.0009797, 0.03042, 0.9995, 0.5635, 0.6485, 0.5118, 0.01364, 0.8624, 0.506, -0.0009797, 0.03042, 0.9995, 0.9343, 0.3537, 0.04344, 0.5635, 0.6485, 0.5118, -0.0003926, 0.006978, -1.0, -0.3627, -0.58, -0.7295, -0.6901, -0.07245, -0.72, -0.0003926, 0.006978, -1.0, 0.5011, -0.4543, -0.7366, -0.3627, -0.58, -0.7295, -0.0003926, 0.006978, -1.0, -0.6901, -0.07245, -0.72, -0.06503, 0.6976, -0.7135, -0.0003926, 0.006978, -1.0, 0.4918, 0.4695, -0.7333, 0.5011, -0.4543, -0.7366, -0.0003926, 0.006978, -1.0, -0.06503, 0.6976, -0.7135, 0.4918, 0.4695, -0.7333, 0.5011, -0.4543, -0.7366, -0.006274, -0.8641, -0.5033, -0.3627, -0.58, -0.7295, -0.06503, 0.6976, -0.7135, -0.6901, -0.07245, -0.72, -0.6824, 0.4701, -0.5598, -0.6901, -0.07245, -0.72, -0.3627, -0.58, -0.7295, -0.2793, -0.3276, -0.9026, -0.6901, -0.07245, -0.72, -0.2793, -0.3276, -0.9026, -0.4073, -0.09852, -0.908, -0.6901, -0.07245, -0.72, -0.4073, -0.09852, -0.908, -0.6824, 0.4701, -0.5598, 0.5011, -0.4543, -0.7366, 0.4918, 0.4695, -0.7333, 0.8292, 0.08701, -0.5522, -0.006274, -0.8641, -0.5033, -0.02007, -0.4432, -0.8962, -0.3627, -0.58, -0.7295, -0.006274, -0.8641, -0.5033, 0.5011, -0.4543, -0.7366, 0.2844, -0.3419, -0.8957, -0.006274, -0.8641, -0.5033, 0.2844, -0.3419, -0.8957, -0.02007, -0.4432, -0.8962, -0.02007, -0.4432, -0.8962, -0.2793, -0.3276, -0.9026, -0.3627, -0.58, -0.7295, -0.06503, 0.6976, -0.7135, 0.2608, 0.3662, -0.8932, 0.4918, 0.4695, -0.7333, -0.06503, 0.6976, -0.7135, -0.6824, 0.4701, -0.5598, -0.293, 0.4502, -0.8435, -0.06503, 0.6976, -0.7135, -0.06903, 0.832, -0.5504, 0.2608, 0.3662, -0.8932, -0.06503, 0.6976, -0.7135, -0.293, 0.4502, -0.8435, -0.06903, 0.832, -0.5504, -0.4073, -0.09852, -0.908, -0.4559, 0.147, -0.8778, -0.6824, 0.4701, -0.5598, -0.6824, 0.4701, -0.5598, -0.4559, 0.147, -0.8778, -0.293, 0.4502, -0.8435, 0.4918, 0.4695, -0.7333, 0.2608, 0.3662, -0.8932, 0.8292, 0.08701, -0.5522, 0.5011, -0.4543, -0.7366, 0.439, -0.1328, -0.8886, 0.2844, -0.3419, -0.8957, 0.5011, -0.4543, -0.7366, 0.8292, 0.08701, -0.5522, 0.439, -0.1328, -0.8886, 0.2608, 0.3662, -0.8932, 0.4292, 0.1648, -0.8881, 0.8292, 0.08701, -0.5522, 0.8292, 0.08701, -0.5522, 0.4292, 0.1648, -0.8881, 0.439, -0.1328, -0.8886, 0.3394, -0.9071, 0.2491, 0.1294, -0.9173, -0.3765, 0.6189, -0.5416, -0.569, -0.3417, -0.6987, -0.6285, -0.2226, -0.7496, -0.6234, -0.2059, -0.9493, 0.2376, -0.06903, 0.832, -0.5504, -0.01355, 0.0229, -0.9996, 0.2608, 0.3662, -0.8932, -0.009792, -0.9999, -0.01004, 0.1294, -0.9173, -0.3765, 0.3394, -0.9071, 0.2491, -0.009792, -0.9999, -0.01004, 0.134, -0.05982, -0.9892, 0.1294, -0.9173, -0.3765, -0.009792, -0.9999, -0.01004, 0.0005852, -0.999, -0.04571, 0.134, -0.05982, -0.9892, 0.3394, -0.9071, 0.2491, -0.2059, -0.9493, 0.2376, -0.009792, -0.9999, -0.01004, 0.0005852, -0.999, -0.04571, -0.5991, -0.003621, -0.8006, 0.134, -0.05982, -0.9892, -0.2059, -0.9493, 0.2376, -0.08456, -0.9951, -0.05092, -0.009792, -0.9999, -0.01004, 0.0005852, -0.999, -0.04571, -0.08456, -0.9951, -0.05092, -0.5991, -0.003621, -0.8006, -0.08456, -0.9951, -0.05092, -0.2226, -0.7496, -0.6234, -0.5991, -0.003621, -0.8006, -0.2226, -0.7496, -0.6234, -0.08456, -0.9951, -0.05092, -0.2059, -0.9493, 0.2376, -0.08456, -0.9951, -0.05092, 0.0005852, -0.999, -0.04571, -0.009792, -0.9999, -0.01004, 0.4689, 0.7344, -0.4906, 0.8371, 0.2615, -0.4804, 0.134, -0.05982, -0.9892, 0.1294, -0.9173, -0.3765, -0.06235, 0.1409, -0.9881, -0.293, 0.4502, -0.8435, 0.1294, -0.9173, -0.3765, -0.293, 0.4502, -0.8435, 0.6189, -0.5416, -0.569, -0.06235, 0.1409, -0.9881, -0.06903, 0.832, -0.5504, -0.293, 0.4502, -0.8435, -0.293, 0.4502, -0.8435, -0.4559, 0.147, -0.8778, 0.6189, -0.5416, -0.569, -0.4559, 0.147, -0.8778, 0.7851, -0.2697, -0.5576, 0.6189, -0.5416, -0.569, -0.4559, 0.147, -0.8778, -0.4073, -0.09852, -0.908, 0.7851, -0.2697, -0.5576, -0.4073, -0.09852, -0.908, 0.8417, -0.01797, -0.5397, 0.7851, -0.2697, -0.5576, -0.4073, -0.09852, -0.908, 0.7856, 0.2646, -0.5594, 0.8417, -0.01797, -0.5397, -0.4073, -0.09852, -0.908, -0.2793, -0.3276, -0.9026, 0.7856, 0.2646, -0.5594, -0.2793, -0.3276, -0.9026, 0.6246, 0.5333, -0.5705, 0.7856, 0.2646, -0.5594, -0.2793, -0.3276, -0.9026, 0.4362, 0.6954, -0.5711, 0.6246, 0.5333, -0.5705, -0.2793, -0.3276, -0.9026, -0.02007, -0.4432, -0.8962, 0.4362, 0.6954, -0.5711, -0.02007, -0.4432, -0.8962, 0.1308, 0.8046, -0.5792, 0.4362, 0.6954, -0.5711, -0.02007, -0.4432, -0.8962, -0.1439, 0.8448, -0.5154, 0.1308, 0.8046, -0.5792, -0.02007, -0.4432, -0.8962, -0.3981, 0.7289, -0.5569, -0.1439, 0.8448, -0.5154, -0.02007, -0.4432, -0.8962, 0.2844, -0.3419, -0.8957, -0.3981, 0.7289, -0.5569, 0.2844, -0.3419, -0.8957, -0.6148, 0.5425, -0.5724, -0.3981, 0.7289, -0.5569, 0.2844, -0.3419, -0.8957, -0.7802, 0.2748, -0.5619, -0.6148, 0.5425, -0.5724, 0.2844, -0.3419, -0.8957, 0.439, -0.1328, -0.8886, -0.7802, 0.2748, -0.5619, 0.439, -0.1328, -0.8886, -0.8462, 0.02054, -0.5324, -0.7802, 0.2748, -0.5619, 0.439, -0.1328, -0.8886, 0.4292, 0.1648, -0.8881, -0.8462, 0.02054, -0.5324, 0.4292, 0.1648, -0.8881, -0.795, -0.2855, -0.5352, -0.8462, 0.02054, -0.5324, 0.4292, 0.1648, -0.8881, -0.6532, -0.5167, -0.5535, -0.795, -0.2855, -0.5352, 0.4292, 0.1648, -0.8881, 0.2608, 0.3662, -0.8932, -0.6532, -0.5167, -0.5535, 0.2608, 0.3662, -0.8932, -0.3417, -0.6987, -0.6285, -0.6532, -0.5167, -0.5535, 0.2608, 0.3662, -0.8932, -0.2226, -0.7496, -0.6234, -0.3417, -0.6987, -0.6285, 0.2608, 0.3662, -0.8932, -0.01355, 0.0229, -0.9996, -0.2226, -0.7496, -0.6234, 0.134, -0.05982, -0.9892, -0.5991, -0.003621, -0.8006, 0.4689, 0.7344, -0.4906, -0.5991, -0.003621, -0.8006, -0.2226, -0.7496, -0.6234, 0.4689, 0.7344, -0.4906])] * 3)])

# ---- objects
ob_item = bpy.data.objects.new('item', me_ball)

# ---- transforms, parenting, visibility, modifiers, constraints
ob_item.location = (0.0, 0.0, 0.0)
_vg = ob_item.vertex_groups.new(name='Monsterball')
_vg = ob_item.vertex_groups.new(name='Origin')
_vg = ob_item.vertex_groups.new(name='Ball')
_vg = ob_item.vertex_groups.new(name='loc_body')
_vg = ob_item.vertex_groups.new(name='Body')
_vg = ob_item.vertex_groups.new(name='Down')
_vg.add([0, 1, 2, 3, 4, 5, 6, 7, 8, 9, 10, 11, 12, 13, 14, 15, 16, 17, 18, 19, 20, 21, 22, 23, 24, 25, 26, 27, 28, 29, 30, 31, 32, 33, 58, 59, 60, 61, 62, 63, 64, 65, 66, 67, 68, 69, 70, 71], 1.0, 'REPLACE')
_vg = ob_item.vertex_groups.new(name='Up')
_vg.add([34, 35, 36, 37, 38, 39, 40, 41, 42, 43, 44, 45, 46, 47, 48, 49, 50, 51, 52, 53, 54, 55, 56, 57, 72, 73, 74, 75, 76, 77, 78, 79, 80, 81, 82, 83, 84, 85, 86, 87, 88, 89, 90, 91, 92, 93, 94, 95, 96, 97, 98, 99, 100, 101, 102, 103, 104, 105, 106, 107, 108, 109, 110], 1.0, 'REPLACE')
_vg = ob_item.vertex_groups.new(name='PokeBall')
_m = ob_item.modifiers.new('Armature', 'ARMATURE')

# ---- collection membership
scene.collection.objects.link(ob_item)

# ---- scene / render settings (as saved in the file)
scene.frame_start = 1; scene.frame_end = 40; scene.frame_set(0)
scene.render.engine = 'BLENDER_EEVEE_NEXT'
scene.cycles.sampling_pattern = 'TABULATED_SOBOL'
scene.cycles.use_light_tree = False
scene.view_settings.view_transform = 'Filmic'
bpy.context.view_layer.update()

# ---- added for rendering (the .blend has no active camera and no usable light): camera, sun
cam_auto = bpy.data.cameras.new('AutoCamera')
cam_auto.lens = 50.0
cam_auto.sensor_width = 36.0
cam_auto.clip_end = 1000.0
ob_auto_camera = bpy.data.objects.new('AutoCamera', cam_auto)
scene.collection.objects.link(ob_auto_camera)
ob_auto_camera.location = (9.59342, -11.401, 10.7173)
ob_auto_camera.rotation_euler = (1.09748, -7.21219e-08, 0.694738)
scene.camera = ob_auto_camera
light_auto_sun = bpy.data.lights.new('AutoSun', 'SUN')
light_auto_sun.energy = 3.0
light_auto_sun.angle = 0.0523599
ob_auto_sun = bpy.data.objects.new('AutoSun', light_auto_sun)
scene.collection.objects.link(ob_auto_sun)
ob_auto_sun.rotation_euler = (0.872665, 0.174533, 0.523599)
bpy.context.view_layer.update()
